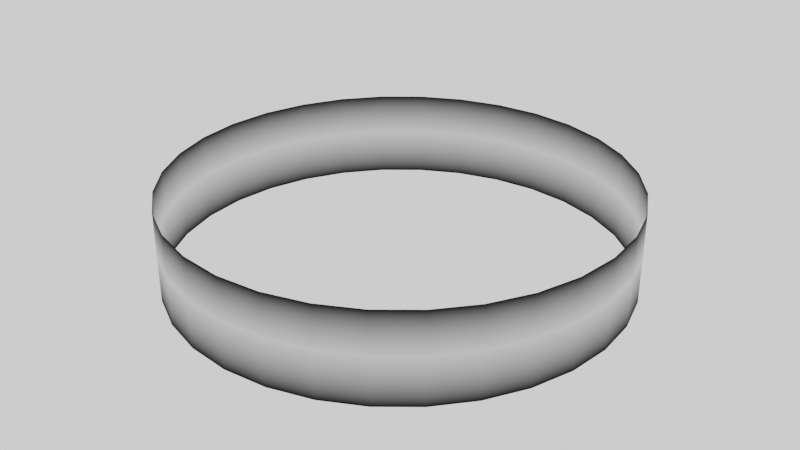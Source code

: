 # Source: Test.blend  (saved by Blender 3.0.42; exported with 4.5.12 LTS)
import bpy
from mathutils import Matrix  # noqa: F401  (used for matrix-valued properties, if any)

bpy.ops.wm.read_factory_settings(use_empty=True)
scene = bpy.context.scene
scene.name = 'Scene'

# ---- collections
col_collection = bpy.data.collections.new('Collection'); scene.collection.children.link(col_collection)
col_camera = bpy.data.collections.new('Camera'); scene.collection.children.link(col_camera)

# ---- images (referenced by path relative to the original .blend; pixels are not part of the script)
import os
ASSET_DIR = os.environ.get("B2B_ASSET_DIR", "")  # directory of the original .blend (textures are referenced by path, not embedded)
HERE = os.path.dirname(os.path.abspath(__file__))  # packed textures are extracted next to this script under _unpacked/

def load_image(name, relpath, width, height, colorspace="sRGB"):
    """Load a texture the original file referenced (path relative to the .blend, or extracted next to this script)."""
    p = next((c for c in (os.path.join(HERE, relpath), os.path.join(ASSET_DIR, relpath)) if relpath and os.path.exists(c)), "")
    if p:
        img = bpy.data.images.load(p, check_existing=True)
        img.name = name
    else:  # same state as the original file: an image datablock whose file is absent (Cycles renders it pink)
        img = bpy.data.images.new(name, width, height)
        img.source = "FILE"
        img.filepath = "//" + (relpath or name)
    img.colorspace_settings.name = colorspace
    return img
img_cube = load_image('Cube', '_unpacked/Cube.82439264.png', 1024, 1024, 'sRGB')

# ---- materials (node trees are filled in below, after node groups)
mat_material = bpy.data.materials.new('Material')
mat_material.use_transparent_shadow = False

# ---- material node trees
mat_material.use_nodes = True; mat_material.node_tree.nodes.clear()
_N = mat_material.node_tree.nodes; _L = mat_material.node_tree.links
n0 = _N.new('ShaderNodeBsdfPrincipled'); n0.name = 'Principled BSDF'; n0.location = (10, 300)
n0.distribution = 'GGX'
n0.subsurface_method = 'RANDOM_WALK_SKIN'
n0.inputs[3].default_value = 1.45
n0.inputs[27].default_value = (0.0, 0.0, 0.0, 1.0)
n0.inputs[28].default_value = 1.0
n1 = _N.new('ShaderNodeTexImage'); n1.name = 'Image Texture'; n1.location = (-280, 280)
n1.image = img_cube
n2 = _N.new('ShaderNodeOutputMaterial'); n2.name = 'Material Output'; n2.location = (931, 232)
n3 = _N.new('ShaderNodeVertexColor'); n3.name = 'Vertex Color'; n3.location = (483, 132)
_L.new(n1.outputs[0], n0.inputs[0])
_L.new(n3.outputs[1], n2.inputs[0])
n2.is_active_output = True

# ---- world
world_world = bpy.data.worlds.new('World'); scene.world = world_world
world_world.use_nodes = True; world_world.node_tree.nodes.clear()
_N = world_world.node_tree.nodes; _L = world_world.node_tree.links
n0 = _N.new('ShaderNodeOutputWorld'); n0.name = 'World Output'; n0.location = (300, 300)
n1 = _N.new('ShaderNodeBackground'); n1.name = 'Background'; n1.location = (10, 300)
n1.inputs[0].default_value = (0.9513, 0.9513, 0.9513, 1.0)
_L.new(n1.outputs[0], n0.inputs[0])
n0.is_active_output = True
world_world.color = (0.9513, 0.9513, 0.9513)
world_world.use_sun_shadow = False
world_world.sun_shadow_jitter_overblur = 0.0

# ---- meshes
me_cylinder = bpy.data.meshes.new('Cylinder')
me_cylinder.from_pydata([(0.0, 1.0, 0.0), (0.0, 1.0, 0.3932), (0.1951, 0.9808, 0.0), (0.1951, 0.9808, 0.3932), (0.3827, 0.9239, 0.0), (0.3827, 0.9239, 0.3932), (0.5556, 0.8315, 0.0), (0.5556, 0.8315, 0.3932), (0.7071, 0.7071, 0.0), (0.7071, 0.7071, 0.3932), (0.8315, 0.5556, 0.0), (0.8315, 0.5556, 0.3932), (0.9239, 0.3827, 0.0), (0.9239, 0.3827, 0.3932), (0.9808, 0.1951, 0.0), (0.9808, 0.1951, 0.3932), (1.0, -4.371e-08, 0.0), (1.0, -4.371e-08, 0.3932), (0.9808, -0.1951, 0.0), (0.9808, -0.1951, 0.3932), (0.9239, -0.3827, 0.0), (0.9239, -0.3827, 0.3932), (0.8315, -0.5556, 0.0), (0.8315, -0.5556, 0.3932), (0.7071, -0.7071, 0.0), (0.7071, -0.7071, 0.3932), (0.5556, -0.8315, 0.0), (0.5556, -0.8315, 0.3932), (0.3827, -0.9239, 0.0), (0.3827, -0.9239, 0.3932), (0.1951, -0.9808, 0.0), (0.1951, -0.9808, 0.3932), (-8.742e-08, -1.0, 0.0), (-8.742e-08, -1.0, 0.3932), (-0.1951, -0.9808, 0.0), (-0.1951, -0.9808, 0.3932), (-0.3827, -0.9239, 0.0), (-0.3827, -0.9239, 0.3932), (-0.5556, -0.8315, 0.0), (-0.5556, -0.8315, 0.3932), (-0.7071, -0.7071, 0.0), (-0.7071, -0.7071, 0.3932), (-0.8315, -0.5556, 0.0), (-0.8315, -0.5556, 0.3932), (-0.9239, -0.3827, 0.0), (-0.9239, -0.3827, 0.3932), (-0.9808, -0.1951, 0.0), (-0.9808, -0.1951, 0.3932), (-1.0, 1.192e-08, 0.0), (-1.0, 1.192e-08, 0.3932), (-0.9808, 0.1951, 0.0), (-0.9808, 0.1951, 0.3932), (-0.9239, 0.3827, 0.0), (-0.9239, 0.3827, 0.3932), (-0.8315, 0.5556, 0.0), (-0.8315, 0.5556, 0.3932), (-0.7071, 0.7071, 0.0), (-0.7071, 0.7071, 0.3932), (-0.5556, 0.8315, 0.0), (-0.5556, 0.8315, 0.3932), (-0.3827, 0.9239, 0.0), (-0.3827, 0.9239, 0.3932), (-0.1951, 0.9808, 0.0), (-0.1951, 0.9808, 0.3932), (0.0, 1.0, 0.2079), (0.1951, 0.9808, 0.2079), (0.3827, 0.9239, 0.2079), (0.5556, 0.8315, 0.2079), (0.7071, 0.7071, 0.2079), (0.8315, 0.5556, 0.2079), (0.9239, 0.3827, 0.2079), (0.9808, 0.1951, 0.2079), (1.0, -4.371e-08, 0.2079), (0.9808, -0.1951, 0.2079), (0.9239, -0.3827, 0.2079), (0.8315, -0.5556, 0.2079), (0.7071, -0.7071, 0.2079), (0.5556, -0.8315, 0.2079), (0.3827, -0.9239, 0.2079), (0.1951, -0.9808, 0.2079), (-8.742e-08, -1.0, 0.2079), (-0.1951, -0.9808, 0.2079), (-0.3827, -0.9239, 0.2079), (-0.5556, -0.8315, 0.2079), (-0.7071, -0.7071, 0.2079), (-0.8315, -0.5556, 0.2079), (-0.9239, -0.3827, 0.2079), (-0.9808, -0.1951, 0.2079), (-1.0, 1.192e-08, 0.2079), (-0.9808, 0.1951, 0.2079), (-0.9239, 0.3827, 0.2079), (-0.8315, 0.5556, 0.2079), (-0.7071, 0.7071, 0.2079), (-0.5556, 0.8315, 0.2079), (-0.3827, 0.9239, 0.2079), (-0.1951, 0.9808, 0.2079)], [], [(64, 1, 3, 65), (65, 3, 5, 66), (66, 5, 7, 67), (67, 7, 9, 68), (68, 9, 11, 69), (69, 11, 13, 70), (70, 13, 15, 71), (71, 15, 17, 72), (72, 17, 19, 73), (73, 19, 21, 74), (74, 21, 23, 75), (75, 23, 25, 76), (76, 25, 27, 77), (77, 27, 29, 78), (78, 29, 31, 79), (79, 31, 33, 80), (80, 33, 35, 81), (81, 35, 37, 82), (82, 37, 39, 83), (83, 39, 41, 84), (84, 41, 43, 85), (85, 43, 45, 86), (86, 45, 47, 87), (87, 47, 49, 88), (88, 49, 51, 89), (89, 51, 53, 90), (90, 53, 55, 91), (91, 55, 57, 92), (92, 57, 59, 93), (93, 59, 61, 94), (60, 94, 95, 62), (94, 61, 63, 95), (95, 63, 1, 64), (62, 95, 64, 0), (58, 93, 94, 60), (56, 92, 93, 58), (54, 91, 92, 56), (52, 90, 91, 54), (50, 89, 90, 52), (48, 88, 89, 50), (46, 87, 88, 48), (44, 86, 87, 46), (42, 85, 86, 44), (40, 84, 85, 42), (38, 83, 84, 40), (36, 82, 83, 38), (34, 81, 82, 36), (32, 80, 81, 34), (30, 79, 80, 32), (28, 78, 79, 30), (26, 77, 78, 28), (24, 76, 77, 26), (22, 75, 76, 24), (20, 74, 75, 22), (18, 73, 74, 20), (16, 72, 73, 18), (14, 71, 72, 16), (12, 70, 71, 14), (10, 69, 70, 12), (8, 68, 69, 10), (6, 67, 68, 8), (4, 66, 67, 6), (2, 65, 66, 4), (0, 64, 65, 2)])
me_cylinder.polygons.foreach_set('use_smooth', [True] * 64)
_uv = me_cylinder.uv_layers.new(name='UVMap')
_uv.uv.foreach_set('vector', [1.0, 0.7644, 1.0, 1.0, 0.9688, 1.0, 0.9688, 0.7644, 0.9688, 0.7644, 0.9688, 1.0, 0.9375, 1.0, 0.9375, 0.7644, 0.9375, 0.7644, 0.9375, 1.0, 0.9062, 1.0, 0.9062, 0.7644, 0.9062, 0.7644, 0.9062, 1.0, 0.875, 1.0, 0.875, 0.7644, 0.875, 0.7644, 0.875, 1.0, 0.8438, 1.0, 0.8438, 0.7644, 0.8438, 0.7644, 0.8438, 1.0, 0.8125, 1.0, 0.8125, 0.7644, 0.8125, 0.7644, 0.8125, 1.0, 0.7812, 1.0, 0.7812, 0.7644, 0.7812, 0.7644, 0.7812, 1.0, 0.75, 1.0, 0.75, 0.7644, 0.75, 0.7644, 0.75, 1.0, 0.7188, 1.0, 0.7188, 0.7644, 0.7188, 0.7644, 0.7188, 1.0, 0.6875, 1.0, 0.6875, 0.7644, 0.6875, 0.7644, 0.6875, 1.0, 0.6562, 1.0, 0.6562, 0.7644, 0.6562, 0.7644, 0.6562, 1.0, 0.625, 1.0, 0.625, 0.7644, 0.625, 0.7644, 0.625, 1.0, 0.5938, 1.0, 0.5937, 0.7644, 0.5937, 0.7644, 0.5938, 1.0, 0.5625, 1.0, 0.5625, 0.7644, 0.5625, 0.7644, 0.5625, 1.0, 0.5312, 1.0, 0.5312, 0.7644, 0.5312, 0.7644, 0.5312, 1.0, 0.5, 1.0, 0.5, 0.7644, 0.5, 0.7644, 0.5, 1.0, 0.4688, 1.0, 0.4688, 0.7644, 0.4688, 0.7644, 0.4688, 1.0, 0.4375, 1.0, 0.4375, 0.7644, 0.4375, 0.7644, 0.4375, 1.0, 0.4062, 1.0, 0.4062, 0.7644, 0.4062, 0.7644, 0.4062, 1.0, 0.375, 1.0, 0.375, 0.7644, 0.375, 0.7644, 0.375, 1.0, 0.3438, 1.0, 0.3438, 0.7644, 0.3438, 0.7644, 0.3438, 1.0, 0.3125, 1.0, 0.3125, 0.7644, 0.3125, 0.7644, 0.3125, 1.0, 0.2812, 1.0, 0.2812, 0.7644, 0.2812, 0.7644, 0.2812, 1.0, 0.25, 1.0, 0.25, 0.7644, 0.25, 0.7644, 0.25, 1.0, 0.2188, 1.0, 0.2188, 0.7644, 0.2188, 0.7644, 0.2188, 1.0, 0.1875, 1.0, 0.1875, 0.7644, 0.1875, 0.7644, 0.1875, 1.0, 0.1562, 1.0, 0.1562, 0.7644, 0.1562, 0.7644, 0.1562, 1.0, 0.125, 1.0, 0.125, 0.7644, 0.125, 0.7644, 0.125, 1.0, 0.09375, 1.0, 0.09375, 0.7644, 0.09375, 0.7644, 0.09375, 1.0, 0.0625, 1.0, 0.0625, 0.7644, 0.0625, 0.5, 0.0625, 0.7644, 0.03125, 0.7644, 0.03125, 0.5, 0.0625, 0.7644, 0.0625, 1.0, 0.03125, 1.0, 0.03125, 0.7644, 0.03125, 0.7644, 0.03125, 1.0, 0.0, 1.0, 0.0, 0.7644, 0.03125, 0.5, 0.03125, 0.7644, 0.0, 0.7644, 0.0, 0.5, 0.09375, 0.5, 0.09375, 0.7644, 0.0625, 0.7644, 0.0625, 0.5, 0.125, 0.5, 0.125, 0.7644, 0.09375, 0.7644, 0.09375, 0.5, 0.1562, 0.5, 0.1562, 0.7644, 0.125, 0.7644, 0.125, 0.5, 0.1875, 0.5, 0.1875, 0.7644, 0.1562, 0.7644, 0.1562, 0.5, 0.2188, 0.5, 0.2188, 0.7644, 0.1875, 0.7644, 0.1875, 0.5, 0.25, 0.5, 0.25, 0.7644, 0.2188, 0.7644, 0.2188, 0.5, 0.2812, 0.5, 0.2812, 0.7644, 0.25, 0.7644, 0.25, 0.5, 0.3125, 0.5, 0.3125, 0.7644, 0.2812, 0.7644, 0.2812, 0.5, 0.3438, 0.5, 0.3438, 0.7644, 0.3125, 0.7644, 0.3125, 0.5, 0.375, 0.5, 0.375, 0.7644, 0.3438, 0.7644, 0.3438, 0.5, 0.4062, 0.5, 0.4062, 0.7644, 0.375, 0.7644, 0.375, 0.5, 0.4375, 0.5, 0.4375, 0.7644, 0.4062, 0.7644, 0.4062, 0.5, 0.4688, 0.5, 0.4688, 0.7644, 0.4375, 0.7644, 0.4375, 0.5, 0.5, 0.5, 0.5, 0.7644, 0.4688, 0.7644, 0.4688, 0.5, 0.5312, 0.5, 0.5312, 0.7644, 0.5, 0.7644, 0.5, 0.5, 0.5625, 0.5, 0.5625, 0.7644, 0.5312, 0.7644, 0.5312, 0.5, 0.5938, 0.5, 0.5937, 0.7644, 0.5625, 0.7644, 0.5625, 0.5, 0.625, 0.5, 0.625, 0.7644, 0.5937, 0.7644, 0.5938, 0.5, 0.6562, 0.5, 0.6562, 0.7644, 0.625, 0.7644, 0.625, 0.5, 0.6875, 0.5, 0.6875, 0.7644, 0.6562, 0.7644, 0.6562, 0.5, 0.7188, 0.5, 0.7188, 0.7644, 0.6875, 0.7644, 0.6875, 0.5, 0.75, 0.5, 0.75, 0.7644, 0.7188, 0.7644, 0.7188, 0.5, 0.7812, 0.5, 0.7812, 0.7644, 0.75, 0.7644, 0.75, 0.5, 0.8125, 0.5, 0.8125, 0.7644, 0.7812, 0.7644, 0.7812, 0.5, 0.8438, 0.5, 0.8438, 0.7644, 0.8125, 0.7644, 0.8125, 0.5, 0.875, 0.5, 0.875, 0.7644, 0.8438, 0.7644, 0.8438, 0.5, 0.9062, 0.5, 0.9062, 0.7644, 0.875, 0.7644, 0.875, 0.5, 0.9375, 0.5, 0.9375, 0.7644, 0.9062, 0.7644, 0.9062, 0.5, 0.9688, 0.5, 0.9688, 0.7644, 0.9375, 0.7644, 0.9375, 0.5, 1.0, 0.5, 1.0, 0.7644, 0.9688, 0.7644, 0.9688, 0.5])
_ca = me_cylinder.color_attributes.new('Col', 'BYTE_COLOR', 'CORNER')
_ca.data.foreach_set('color', [1.0, 1.0, 1.0, 0.651, 1.0, 1.0, 1.0, 0.0, 1.0, 1.0, 1.0, 0.0, 1.0, 1.0, 1.0, 0.651, 1.0, 1.0, 1.0, 0.651, 1.0, 1.0, 1.0, 0.0, 1.0, 1.0, 1.0, 0.0, 1.0, 1.0, 1.0, 0.651, 1.0, 1.0, 1.0, 0.651, 1.0, 1.0, 1.0, 0.0, 1.0, 1.0, 1.0, 0.0, 1.0, 1.0, 1.0, 0.651, 1.0, 1.0, 1.0, 0.651, 1.0, 1.0, 1.0, 0.0, 1.0, 1.0, 1.0, 0.0, 1.0, 1.0, 1.0, 0.651, 1.0, 1.0, 1.0, 0.651, 1.0, 1.0, 1.0, 0.0, 1.0, 1.0, 1.0, 0.0, 1.0, 1.0, 1.0, 0.651, 1.0, 1.0, 1.0, 0.651, 1.0, 1.0, 1.0, 0.0, 1.0, 1.0, 1.0, 0.0, 1.0, 1.0, 1.0, 0.651, 1.0, 1.0, 1.0, 0.651, 1.0, 1.0, 1.0, 0.0, 1.0, 1.0, 1.0, 0.0, 1.0, 1.0, 1.0, 0.651, 1.0, 1.0, 1.0, 0.651, 1.0, 1.0, 1.0, 0.0, 1.0, 1.0, 1.0, 0.0, 1.0, 1.0, 1.0, 0.651, 1.0, 1.0, 1.0, 0.651, 1.0, 1.0, 1.0, 0.0, 1.0, 1.0, 1.0, 0.0, 1.0, 1.0, 1.0, 0.651, 1.0, 1.0, 1.0, 0.651, 1.0, 1.0, 1.0, 0.0, 1.0, 1.0, 1.0, 0.0, 1.0, 1.0, 1.0, 0.651, 1.0, 1.0, 1.0, 0.651, 1.0, 1.0, 1.0, 0.0, 1.0, 1.0, 1.0, 0.0, 1.0, 1.0, 1.0, 0.651, 1.0, 1.0, 1.0, 0.651, 1.0, 1.0, 1.0, 0.0, 1.0, 1.0, 1.0, 0.0, 1.0, 1.0, 1.0, 0.651, 1.0, 1.0, 1.0, 0.651, 1.0, 1.0, 1.0, 0.0, 1.0, 1.0, 1.0, 0.0, 1.0, 1.0, 1.0, 0.651, 1.0, 1.0, 1.0, 0.651, 1.0, 1.0, 1.0, 0.0, 1.0, 1.0, 1.0, 0.0, 1.0, 1.0, 1.0, 0.651, 1.0, 1.0, 1.0, 0.651, 1.0, 1.0, 1.0, 0.0, 1.0, 1.0, 1.0, 0.0, 1.0, 1.0, 1.0, 0.651, 1.0, 1.0, 1.0, 0.651, 1.0, 1.0, 1.0, 0.0, 1.0, 1.0, 1.0, 0.0, 1.0, 1.0, 1.0, 0.651, 1.0, 1.0, 1.0, 0.651, 1.0, 1.0, 1.0, 0.0, 1.0, 1.0, 1.0, 0.0, 1.0, 1.0, 1.0, 0.651, 1.0, 1.0, 1.0, 0.651, 1.0, 1.0, 1.0, 0.0, 1.0, 1.0, 1.0, 0.0, 1.0, 1.0, 1.0, 0.651, 1.0, 1.0, 1.0, 0.651, 1.0, 1.0, 1.0, 0.0, 1.0, 1.0, 1.0, 0.0, 1.0, 1.0, 1.0, 0.651, 1.0, 1.0, 1.0, 0.651, 1.0, 1.0, 1.0, 0.0, 1.0, 1.0, 1.0, 0.0, 1.0, 1.0, 1.0, 0.651, 1.0, 1.0, 1.0, 0.651, 1.0, 1.0, 1.0, 0.0, 1.0, 1.0, 1.0, 0.0, 1.0, 1.0, 1.0, 0.651, 1.0, 1.0, 1.0, 0.651, 1.0, 1.0, 1.0, 0.0, 1.0, 1.0, 1.0, 0.0, 1.0, 1.0, 1.0, 0.651, 1.0, 1.0, 1.0, 0.651, 1.0, 1.0, 1.0, 0.0, 1.0, 1.0, 1.0, 0.0, 1.0, 1.0, 1.0, 0.651, 1.0, 1.0, 1.0, 0.651, 1.0, 1.0, 1.0, 0.0, 1.0, 1.0, 1.0, 0.0, 1.0, 1.0, 1.0, 0.651, 1.0, 1.0, 1.0, 0.651, 1.0, 1.0, 1.0, 0.0, 1.0, 1.0, 1.0, 0.0, 1.0, 1.0, 1.0, 0.651, 1.0, 1.0, 1.0, 0.651, 1.0, 1.0, 1.0, 0.0, 1.0, 1.0, 1.0, 0.0, 1.0, 1.0, 1.0, 0.651, 1.0, 1.0, 1.0, 0.651, 1.0, 1.0, 1.0, 0.0, 1.0, 1.0, 1.0, 0.0, 1.0, 1.0, 1.0, 0.651, 1.0, 1.0, 1.0, 0.651, 1.0, 1.0, 1.0, 0.0, 1.0, 1.0, 1.0, 0.0, 1.0, 1.0, 1.0, 0.651, 1.0, 1.0, 1.0, 0.651, 1.0, 1.0, 1.0, 0.0, 1.0, 1.0, 1.0, 0.0, 1.0, 1.0, 1.0, 0.651, 1.0, 1.0, 1.0, 0.651, 1.0, 1.0, 1.0, 0.0, 1.0, 1.0, 1.0, 0.0, 1.0, 1.0, 1.0, 0.651, 1.0, 1.0, 1.0, 0.0, 1.0, 1.0, 1.0, 0.651, 1.0, 1.0, 1.0, 0.651, 1.0, 1.0, 1.0, 0.0, 1.0, 1.0, 1.0, 0.651, 1.0, 1.0, 1.0, 0.0, 1.0, 1.0, 1.0, 0.0, 1.0, 1.0, 1.0, 0.651, 1.0, 1.0, 1.0, 0.651, 1.0, 1.0, 1.0, 0.0, 1.0, 1.0, 1.0, 0.0, 1.0, 1.0, 1.0, 0.651, 1.0, 1.0, 1.0, 0.0, 1.0, 1.0, 1.0, 0.651, 1.0, 1.0, 1.0, 0.651, 1.0, 1.0, 1.0, 0.0, 1.0, 1.0, 1.0, 0.0, 1.0, 1.0, 1.0, 0.651, 1.0, 1.0, 1.0, 0.651, 1.0, 1.0, 1.0, 0.0, 1.0, 1.0, 1.0, 0.0, 1.0, 1.0, 1.0, 0.651, 1.0, 1.0, 1.0, 0.651, 1.0, 1.0, 1.0, 0.0, 1.0, 1.0, 1.0, 0.0, 1.0, 1.0, 1.0, 0.651, 1.0, 1.0, 1.0, 0.651, 1.0, 1.0, 1.0, 0.0, 1.0, 1.0, 1.0, 0.0, 1.0, 1.0, 1.0, 0.651, 1.0, 1.0, 1.0, 0.651, 1.0, 1.0, 1.0, 0.0, 1.0, 1.0, 1.0, 0.0, 1.0, 1.0, 1.0, 0.651, 1.0, 1.0, 1.0, 0.651, 1.0, 1.0, 1.0, 0.0, 1.0, 1.0, 1.0, 0.0, 1.0, 1.0, 1.0, 0.651, 1.0, 1.0, 1.0, 0.651, 1.0, 1.0, 1.0, 0.0, 1.0, 1.0, 1.0, 0.0, 1.0, 1.0, 1.0, 0.651, 1.0, 1.0, 1.0, 0.651, 1.0, 1.0, 1.0, 0.0, 1.0, 1.0, 1.0, 0.0, 1.0, 1.0, 1.0, 0.651, 1.0, 1.0, 1.0, 0.651, 1.0, 1.0, 1.0, 0.0, 1.0, 1.0, 1.0, 0.0, 1.0, 1.0, 1.0, 0.651, 1.0, 1.0, 1.0, 0.651, 1.0, 1.0, 1.0, 0.0, 1.0, 1.0, 1.0, 0.0, 1.0, 1.0, 1.0, 0.651, 1.0, 1.0, 1.0, 0.651, 1.0, 1.0, 1.0, 0.0, 1.0, 1.0, 1.0, 0.0, 1.0, 1.0, 1.0, 0.651, 1.0, 1.0, 1.0, 0.651, 1.0, 1.0, 1.0, 0.0, 1.0, 1.0, 1.0, 0.0, 1.0, 1.0, 1.0, 0.651, 1.0, 1.0, 1.0, 0.651, 1.0, 1.0, 1.0, 0.0, 1.0, 1.0, 1.0, 0.0, 1.0, 1.0, 1.0, 0.651, 1.0, 1.0, 1.0, 0.651, 1.0, 1.0, 1.0, 0.0, 1.0, 1.0, 1.0, 0.0, 1.0, 1.0, 1.0, 0.651, 1.0, 1.0, 1.0, 0.651, 1.0, 1.0, 1.0, 0.0, 1.0, 1.0, 1.0, 0.0, 1.0, 1.0, 1.0, 0.651, 1.0, 1.0, 1.0, 0.651, 1.0, 1.0, 1.0, 0.0, 1.0, 1.0, 1.0, 0.0, 1.0, 1.0, 1.0, 0.651, 1.0, 1.0, 1.0, 0.651, 1.0, 1.0, 1.0, 0.0, 1.0, 1.0, 1.0, 0.0, 1.0, 1.0, 1.0, 0.651, 1.0, 1.0, 1.0, 0.651, 1.0, 1.0, 1.0, 0.0, 1.0, 1.0, 1.0, 0.0, 1.0, 1.0, 1.0, 0.651, 1.0, 1.0, 1.0, 0.651, 1.0, 1.0, 1.0, 0.0, 1.0, 1.0, 1.0, 0.0, 1.0, 1.0, 1.0, 0.651, 1.0, 1.0, 1.0, 0.651, 1.0, 1.0, 1.0, 0.0, 1.0, 1.0, 1.0, 0.0, 1.0, 1.0, 1.0, 0.651, 1.0, 1.0, 1.0, 0.651, 1.0, 1.0, 1.0, 0.0, 1.0, 1.0, 1.0, 0.0, 1.0, 1.0, 1.0, 0.651, 1.0, 1.0, 1.0, 0.651, 1.0, 1.0, 1.0, 0.0, 1.0, 1.0, 1.0, 0.0, 1.0, 1.0, 1.0, 0.651, 1.0, 1.0, 1.0, 0.651, 1.0, 1.0, 1.0, 0.0, 1.0, 1.0, 1.0, 0.0, 1.0, 1.0, 1.0, 0.651, 1.0, 1.0, 1.0, 0.651, 1.0, 1.0, 1.0, 0.0, 1.0, 1.0, 1.0, 0.0, 1.0, 1.0, 1.0, 0.651, 1.0, 1.0, 1.0, 0.651, 1.0, 1.0, 1.0, 0.0, 1.0, 1.0, 1.0, 0.0, 1.0, 1.0, 1.0, 0.651, 1.0, 1.0, 1.0, 0.651, 1.0, 1.0, 1.0, 0.0, 1.0, 1.0, 1.0, 0.0, 1.0, 1.0, 1.0, 0.651, 1.0, 1.0, 1.0, 0.651, 1.0, 1.0, 1.0, 0.0, 1.0, 1.0, 1.0, 0.0, 1.0, 1.0, 1.0, 0.651, 1.0, 1.0, 1.0, 0.651, 1.0, 1.0, 1.0, 0.0, 1.0, 1.0, 1.0, 0.0, 1.0, 1.0, 1.0, 0.651, 1.0, 1.0, 1.0, 0.651, 1.0, 1.0, 1.0, 0.0, 1.0, 1.0, 1.0, 0.0, 1.0, 1.0, 1.0, 0.651, 1.0, 1.0, 1.0, 0.651, 1.0, 1.0, 1.0, 0.0, 1.0, 1.0, 1.0, 0.0, 1.0, 1.0, 1.0, 0.651, 1.0, 1.0, 1.0, 0.651, 1.0, 1.0, 1.0, 0.0])
me_cylinder.materials.append(mat_material)
me_cylinder.use_remesh_fix_poles = True
me_cylinder.use_remesh_preserve_attributes = False
me_cylinder.use_paint_bone_selection = False
me_cylinder.use_paint_mask_vertex = True
me_cylinder.update()

# ---- objects
ob_cylinder = bpy.data.objects.new('Cylinder', me_cylinder)

# ---- transforms, parenting, visibility, modifiers, constraints
ob_cylinder.location = (0.0, 0.0, 1.376)

# ---- collection membership
scene.collection.objects.link(ob_cylinder)

# ---- scene / render settings (as saved in the file)
scene.frame_start = 1; scene.frame_end = 250; scene.frame_set(0)
scene.render.engine = 'BLENDER_EEVEE_NEXT'
scene.render.fps = 30
scene.render.motion_blur_shutter = 1.0
scene.cycles.use_denoising = False
scene.cycles.sampling_pattern = 'TABULATED_SOBOL'
scene.cycles.use_light_tree = False
scene.view_settings.view_transform = 'Filmic'
bpy.context.view_layer.update()

# ---- added for rendering (the .blend has no active camera): camera
cam_auto = bpy.data.cameras.new('AutoCamera')
cam_auto.lens = 50.0
cam_auto.sensor_width = 36.0
cam_auto.clip_end = 1000.0
ob_auto_camera = bpy.data.objects.new('AutoCamera', cam_auto)
scene.collection.objects.link(ob_auto_camera)
ob_auto_camera.location = (2.6421, -3.17052, 3.68677)
ob_auto_camera.rotation_euler = (1.09748, -7.21219e-08, 0.694738)
scene.camera = ob_auto_camera
bpy.context.view_layer.update()
